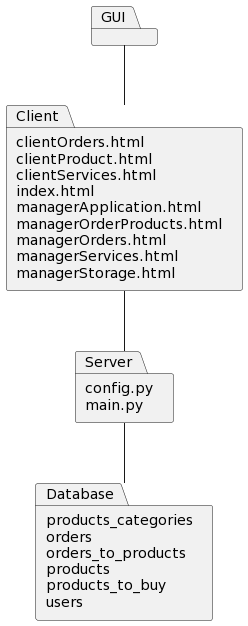

The diagram above was rendered by PlantUML. Its source (embedded in the PNG):
@startuml
package GUI
package Client [
clientOrders.html
clientProduct.html
clientServices.html
index.html
managerApplication.html
managerOrderProducts.html
managerOrders.html
managerServices.html
managerStorage.html
]
package Server [
config.py
main.py
]
package Database [
products_categories
orders
orders_to_products
products
products_to_buy
users
]

GUI -- Client
Client -- Server
Server -- Database
@enduml